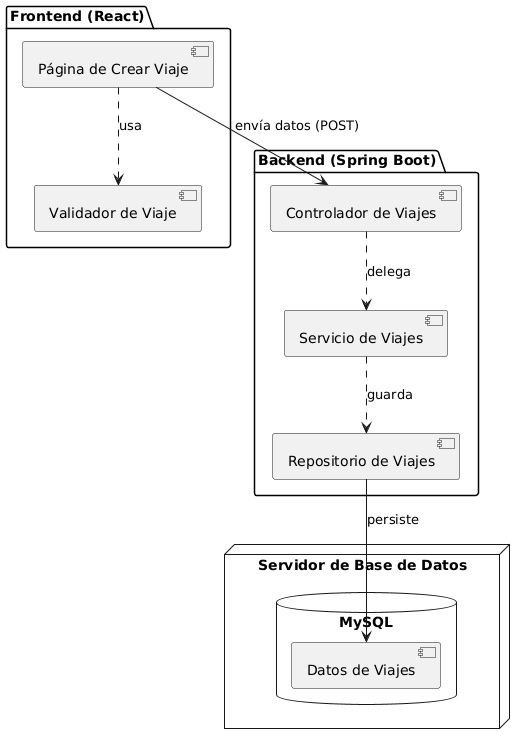

The diagram above was rendered by PlantUML. Its source (embedded in the PNG):
@startuml
package "Frontend (React)" {
  [Página de Crear Viaje] as CreateTripPage
  [Validador de Viaje] as TripValidator
}

package "Backend (Spring Boot)" {
  [Controlador de Viajes] as TripController
  [Servicio de Viajes] as TripService
  [Repositorio de Viajes] as TripRepository
}

node "Servidor de Base de Datos" {
  database "MySQL" {
    [Datos de Viajes] as TripData
  }
}

CreateTripPage ..> TripValidator : usa
CreateTripPage --> TripController : envía datos (POST)
TripController ..> TripService : delega
TripService ..> TripRepository : guarda
TripRepository --> TripData : persiste
@enduml